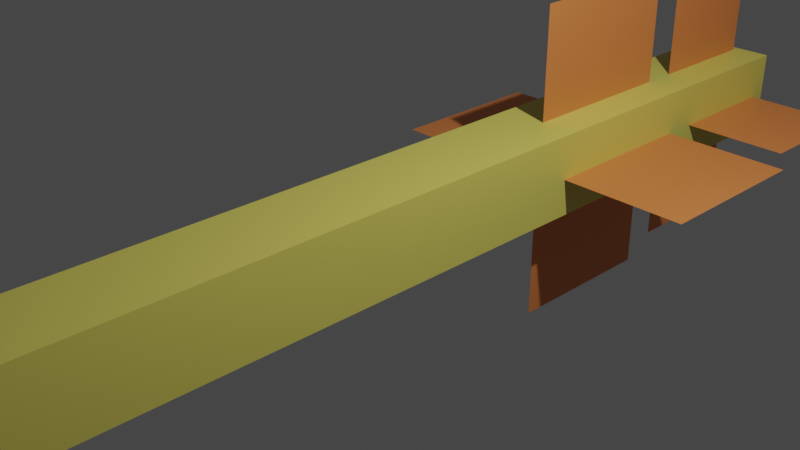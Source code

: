 # Source: arrow.blend  (saved by Blender 2.82.7; exported with 4.5.12 LTS)
import bpy
from mathutils import Matrix  # noqa: F401  (used for matrix-valued properties, if any)

bpy.ops.wm.read_factory_settings(use_empty=True)
scene = bpy.context.scene
scene.name = 'Scene'

# ---- collections
col_head = bpy.data.collections.new('head'); scene.collection.children.link(col_head)
col_stick = bpy.data.collections.new('stick'); scene.collection.children.link(col_stick)
col_the_things_in_the_back = bpy.data.collections.new('the things in the back'); scene.collection.children.link(col_the_things_in_the_back)
col_the_things_in_the_back_001 = bpy.data.collections.new('the things in the back.001'); scene.collection.children.link(col_the_things_in_the_back_001)

# ---- materials (node trees are filled in below, after node groups)
mat_material = bpy.data.materials.new('Material')
mat_material.alpha_threshold = 0.0
mat_material.use_transparent_shadow = False
mat_material.line_color = (0.0, 0.0, 0.0, 1.0)
mat_material_001 = bpy.data.materials.new('Material.001')
mat_material_001.use_transparent_shadow = False
mat_material_002 = bpy.data.materials.new('Material.002')
mat_material_002.use_transparent_shadow = False

# ---- material node trees
mat_material.use_nodes = True; mat_material.node_tree.nodes.clear()
_N = mat_material.node_tree.nodes; _L = mat_material.node_tree.links
n0 = _N.new('ShaderNodeOutputMaterial'); n0.name = 'Material Output'; n0.location = (300, 300)
n1 = _N.new('ShaderNodeBsdfPrincipled'); n1.name = 'Principled BSDF'; n1.location = (10, 300)
n1.distribution = 'GGX'
n1.subsurface_method = 'BURLEY'
n1.inputs[0].default_value = (0.4246, 0.01957, 0.01763, 1.0)
n1.inputs[2].default_value = 0.4
n1.inputs[3].default_value = 1.45
n1.inputs[27].default_value = (0.0, 0.0, 0.0, 1.0)
n1.inputs[28].default_value = 1.0
_L.new(n1.outputs[0], n0.inputs[0])
n0.is_active_output = True
mat_material_001.use_nodes = True; mat_material_001.node_tree.nodes.clear()
_N = mat_material_001.node_tree.nodes; _L = mat_material_001.node_tree.links
n0 = _N.new('ShaderNodeOutputMaterial'); n0.name = 'Material Output'; n0.location = (300, 300)
n1 = _N.new('ShaderNodeBsdfPrincipled'); n1.name = 'Principled BSDF'; n1.location = (10, 300)
n1.distribution = 'GGX'
n1.subsurface_method = 'BURLEY'
n1.inputs[0].default_value = (0.8, 0.7248, 0.1377, 1.0)
n1.inputs[3].default_value = 1.45
n1.inputs[27].default_value = (0.0, 0.0, 0.0, 1.0)
n1.inputs[28].default_value = 1.0
_L.new(n1.outputs[0], n0.inputs[0])
n0.is_active_output = True
mat_material_002.use_nodes = True; mat_material_002.node_tree.nodes.clear()
_N = mat_material_002.node_tree.nodes; _L = mat_material_002.node_tree.links
n0 = _N.new('ShaderNodeOutputMaterial'); n0.name = 'Material Output'; n0.location = (300, 300)
n1 = _N.new('ShaderNodeBsdfPrincipled'); n1.name = 'Principled BSDF'; n1.location = (10, 300)
n1.distribution = 'GGX'
n1.subsurface_method = 'BURLEY'
n1.inputs[0].default_value = (0.8, 0.2525, 0.06827, 1.0)
n1.inputs[3].default_value = 1.45
n1.inputs[27].default_value = (0.0, 0.0, 0.0, 1.0)
n1.inputs[28].default_value = 1.0
_L.new(n1.outputs[0], n0.inputs[0])
n0.is_active_output = True

# ---- world
world_world = bpy.data.worlds.new('World'); scene.world = world_world
world_world.use_nodes = True; world_world.node_tree.nodes.clear()
_N = world_world.node_tree.nodes; _L = world_world.node_tree.links
n0 = _N.new('ShaderNodeOutputWorld'); n0.name = 'World Output'; n0.location = (300, 300)
n1 = _N.new('ShaderNodeBackground'); n1.name = 'Background'; n1.location = (10, 300)
n1.inputs[0].default_value = (0.05088, 0.05088, 0.05088, 1.0)
_L.new(n1.outputs[0], n0.inputs[0])
n0.is_active_output = True
world_world.color = (0.05088, 0.05088, 0.05088)
world_world.use_sun_shadow = False
world_world.sun_shadow_jitter_overblur = 0.0

# ---- cameras
cam_camera = bpy.data.cameras.new('Camera')
cam_camera.clip_end = 100.0
cam_camera.ortho_scale = 7.314

# ---- lights
light_light = bpy.data.lights.new('Light', 'POINT')
light_light.transmission_factor = 0.0
light_light.energy = 1000.0
light_light.shadow_soft_size = 0.1
light_light.shadow_maximum_resolution = 0.006
light_light.use_absolute_resolution = True

# ---- meshes
me_cube = bpy.data.meshes.new('Cube')
me_cube.from_pydata([(1.0, 1.0, 1.0), (1.0, 1.0, -1.0), (0.0, -1.0, 0.0), (0.0, -1.0, 0.0), (-1.0, 1.0, 1.0), (-1.0, 1.0, -1.0), (0.0, -1.0, 0.0), (0.0, -1.0, 0.0)], [], [(0, 4, 6, 2), (3, 2, 6, 7), (7, 6, 4, 5), (5, 1, 3, 7), (1, 0, 2, 3), (5, 4, 0, 1)])
_uv = me_cube.uv_layers.new(name='UVMap')
_uv.uv.foreach_set('vector', [0.625, 0.5, 0.875, 0.5, 0.875, 0.75, 0.625, 0.75, 0.375, 0.75, 0.625, 0.75, 0.625, 1.0, 0.375, 1.0, 0.375, 0.0, 0.625, 0.0, 0.625, 0.25, 0.375, 0.25, 0.125, 0.5, 0.375, 0.5, 0.375, 0.75, 0.125, 0.75, 0.375, 0.5, 0.625, 0.5, 0.625, 0.75, 0.375, 0.75, 0.375, 0.25, 0.625, 0.25, 0.625, 0.5, 0.375, 0.5])
me_cube.materials.append(mat_material)
me_cube.use_remesh_preserve_volume = False
me_cube.use_remesh_preserve_attributes = False
me_cube.use_mirror_vertex_groups = False
me_cube.update()
me_cube_001 = bpy.data.meshes.new('Cube.001')
me_cube_001.from_pydata([(-1.0, -1.0, -1.0), (-1.0, -1.0, 1.0), (-1.0, 1.0, -1.0), (-1.0, 1.0, 1.0), (1.0, -1.0, -1.0), (1.0, -1.0, 1.0), (1.0, 1.0, -1.0), (1.0, 1.0, 1.0)], [], [(0, 1, 3, 2), (2, 3, 7, 6), (6, 7, 5, 4), (4, 5, 1, 0), (2, 6, 4, 0), (7, 3, 1, 5)])
_uv = me_cube_001.uv_layers.new(name='UVMap')
_uv.uv.foreach_set('vector', [0.375, 0.0, 0.625, 0.0, 0.625, 0.25, 0.375, 0.25, 0.375, 0.25, 0.625, 0.25, 0.625, 0.5, 0.375, 0.5, 0.375, 0.5, 0.625, 0.5, 0.625, 0.75, 0.375, 0.75, 0.375, 0.75, 0.625, 0.75, 0.625, 1.0, 0.375, 1.0, 0.125, 0.5, 0.375, 0.5, 0.375, 0.75, 0.125, 0.75, 0.625, 0.5, 0.875, 0.5, 0.875, 0.75, 0.625, 0.75])
me_cube_001.materials.append(mat_material_001)
me_cube_001.use_remesh_fix_poles = True
me_cube_001.use_remesh_preserve_attributes = False
me_cube_001.use_mirror_vertex_groups = False
me_cube_001.update()
me_plane = bpy.data.meshes.new('Plane')
me_plane.from_pydata([(-1.0, -1.0, 0.0), (1.0, -1.0, 0.0), (-1.0, 1.0, 0.0), (1.0, 1.0, 0.0)], [], [(0, 1, 3, 2)])
_uv = me_plane.uv_layers.new(name='UVMap')
_uv.uv.foreach_set('vector', [0.0, 0.0, 1.0, 0.0, 1.0, 1.0, 0.0, 1.0])
me_plane.materials.append(mat_material_002)
me_plane.use_remesh_fix_poles = True
me_plane.use_remesh_preserve_attributes = False
me_plane.use_mirror_vertex_groups = False
me_plane.update()
me_plane_001 = bpy.data.meshes.new('Plane.001')
me_plane_001.from_pydata([(-1.0, -1.0, 0.0), (1.0, -1.0, 0.0), (-1.0, 1.0, 0.0), (1.0, 1.0, 0.0)], [], [(0, 1, 3, 2)])
_uv = me_plane_001.uv_layers.new(name='UVMap')
_uv.uv.foreach_set('vector', [0.0, 0.0, 1.0, 0.0, 1.0, 1.0, 0.0, 1.0])
me_plane_001.materials.append(mat_material_002)
me_plane_001.use_remesh_fix_poles = True
me_plane_001.use_remesh_preserve_attributes = False
me_plane_001.use_mirror_vertex_groups = False
me_plane_001.update()
me_plane_002 = bpy.data.meshes.new('Plane.002')
me_plane_002.from_pydata([(-1.0, -1.0, 0.0), (1.0, -1.0, 0.0), (-1.0, 1.0, 0.0), (1.0, 1.0, 0.0)], [], [(0, 1, 3, 2)])
_uv = me_plane_002.uv_layers.new(name='UVMap')
_uv.uv.foreach_set('vector', [0.0, 0.0, 1.0, 0.0, 1.0, 1.0, 0.0, 1.0])
me_plane_002.materials.append(mat_material_002)
me_plane_002.use_remesh_fix_poles = True
me_plane_002.use_remesh_preserve_attributes = False
me_plane_002.use_mirror_vertex_groups = False
me_plane_002.update()
me_plane_003 = bpy.data.meshes.new('Plane.003')
me_plane_003.from_pydata([(-1.0, -1.0, 0.0), (1.0, -1.0, 0.0), (-1.0, 1.0, 0.0), (1.0, 1.0, 0.0)], [], [(0, 1, 3, 2)])
_uv = me_plane_003.uv_layers.new(name='UVMap')
_uv.uv.foreach_set('vector', [0.0, 0.0, 1.0, 0.0, 1.0, 1.0, 0.0, 1.0])
me_plane_003.materials.append(mat_material_002)
me_plane_003.use_remesh_fix_poles = True
me_plane_003.use_remesh_preserve_attributes = False
me_plane_003.use_mirror_vertex_groups = False
me_plane_003.update()
me_plane_004 = bpy.data.meshes.new('Plane.004')
me_plane_004.from_pydata([(2.84, -0.9671, -0.06728), (0.8404, -0.9671, -0.07838), (2.84, 1.033, -0.06728), (0.8404, 1.033, -0.07838)], [], [(0, 1, 3, 2)])
_uv = me_plane_004.uv_layers.new(name='UVMap')
_uv.uv.foreach_set('vector', [0.0, 0.0, 1.0, 0.0, 1.0, 1.0, 0.0, 1.0])
me_plane_004.materials.append(mat_material_002)
me_plane_004.use_remesh_fix_poles = True
me_plane_004.use_remesh_preserve_attributes = False
me_plane_004.use_mirror_vertex_groups = False
me_plane_004.update()
me_plane_005 = bpy.data.meshes.new('Plane.005')
me_plane_005.from_pydata([(3.494, -0.9554, -0.09314), (1.494, -0.9554, -0.1042), (3.494, 1.045, -0.09314), (1.494, 1.045, -0.1042)], [], [(0, 1, 3, 2)])
_uv = me_plane_005.uv_layers.new(name='UVMap')
_uv.uv.foreach_set('vector', [0.0, 0.0, 1.0, 0.0, 1.0, 1.0, 0.0, 1.0])
me_plane_005.materials.append(mat_material_002)
me_plane_005.use_remesh_fix_poles = True
me_plane_005.use_remesh_preserve_attributes = False
me_plane_005.use_mirror_vertex_groups = False
me_plane_005.update()
me_plane_006 = bpy.data.meshes.new('Plane.006')
me_plane_006.from_pydata([(-0.9573, -0.9671, -0.1076), (-2.957, -0.9671, -0.1187), (-0.9573, 1.033, -0.1076), (-2.957, 1.033, -0.1187)], [], [(0, 1, 3, 2)])
_uv = me_plane_006.uv_layers.new(name='UVMap')
_uv.uv.foreach_set('vector', [0.0, 0.0, 1.0, 0.0, 1.0, 1.0, 0.0, 1.0])
me_plane_006.materials.append(mat_material_002)
me_plane_006.use_remesh_fix_poles = True
me_plane_006.use_remesh_preserve_attributes = False
me_plane_006.use_mirror_vertex_groups = False
me_plane_006.update()
me_plane_007 = bpy.data.meshes.new('Plane.007')
me_plane_007.from_pydata([(-1.652, -0.9554, -0.1478), (-3.652, -0.9554, -0.1589), (-1.652, 1.045, -0.1478), (-3.652, 1.045, -0.1589)], [], [(0, 1, 3, 2)])
_uv = me_plane_007.uv_layers.new(name='UVMap')
_uv.uv.foreach_set('vector', [0.0, 0.0, 1.0, 0.0, 1.0, 1.0, 0.0, 1.0])
me_plane_007.materials.append(mat_material_002)
me_plane_007.use_remesh_fix_poles = True
me_plane_007.use_remesh_preserve_attributes = False
me_plane_007.use_mirror_vertex_groups = False
me_plane_007.update()

# ---- objects
ob_cube = bpy.data.objects.new('Cube', me_cube)
ob_light = bpy.data.objects.new('Light', light_light)
ob_camera = bpy.data.objects.new('Camera', cam_camera)
ob_cube_001 = bpy.data.objects.new('Cube.001', me_cube_001)
ob_plane = bpy.data.objects.new('Plane', me_plane)
ob_plane_001 = bpy.data.objects.new('Plane.001', me_plane_001)
ob_plane_002 = bpy.data.objects.new('Plane.002', me_plane_002)
ob_plane_003 = bpy.data.objects.new('Plane.003', me_plane_003)
ob_plane_004 = bpy.data.objects.new('Plane.004', me_plane_004)
ob_plane_005 = bpy.data.objects.new('Plane.005', me_plane_005)
ob_plane_006 = bpy.data.objects.new('Plane.006', me_plane_006)
ob_plane_007 = bpy.data.objects.new('Plane.007', me_plane_007)

# ---- transforms, parenting, visibility, modifiers, constraints
ob_cube.location = (0.0, -6.953, 0.0)
ob_cube.scale = (0.6582, 1.312, 0.6656)
ob_cube.lock_rotations_4d = False
ob_cube.empty_display_type = 'ARROWS'
ob_cube.lineart.crease_threshold = 0.0
ob_light.location = (4.076, 1.005, 5.904)
ob_light.rotation_euler = (0.6503, 0.05522, 1.866)
ob_light.lock_rotations_4d = False
ob_light.empty_display_type = 'ARROWS'
ob_light.color = (0.0, 0.0, 0.0, 0.0)
ob_light.lineart.crease_threshold = 0.0
ob_camera.location = (7.359, -6.926, 4.958)
ob_camera.rotation_euler = (1.109, 0.0, 0.8149)
ob_camera.lock_rotations_4d = False
ob_camera.empty_display_type = 'ARROWS'
ob_camera.color = (0.0, 0.0, 0.0, 0.0)
ob_camera.display_type = 'WIRE'
ob_camera.lineart.crease_threshold = 0.0
ob_cube_001.location = (0.0, 0.0, 0.0)
ob_cube_001.scale = (0.484, 6.129, 0.484)
ob_cube_001.lineart.crease_threshold = 0.0
ob_plane.location = (0.05414, 3.138, 0.8277)
ob_plane.rotation_euler = (-0.0, 1.571, -0.0)
ob_plane.lineart.crease_threshold = 0.0
ob_plane_001.location = (0.05414, 5.282, 0.8277)
ob_plane_001.rotation_euler = (-0.0, 1.571, -0.0)
ob_plane_001.scale = (0.7379, 0.7379, 0.7379)
ob_plane_001.lineart.crease_threshold = 0.0
ob_plane_002.location = (0.994, 3.039, -0.03847)
ob_plane_002.lineart.crease_threshold = 0.0
ob_plane_003.location = (0.994, 5.184, -0.03847)
ob_plane_003.scale = (0.7379, 0.7379, 0.7379)
ob_plane_003.lineart.crease_threshold = 0.0
ob_plane_004.location = (0.05414, 3.138, 0.8277)
ob_plane_004.rotation_euler = (-0.0, 1.571, -0.0)
ob_plane_004.lineart.crease_threshold = 0.0
ob_plane_005.location = (0.05414, 5.282, 0.8277)
ob_plane_005.rotation_euler = (-0.0, 1.571, -0.0)
ob_plane_005.scale = (0.7379, 0.7379, 0.7379)
ob_plane_005.lineart.crease_threshold = 0.0
ob_plane_006.location = (0.994, 3.039, -0.03847)
ob_plane_006.lineart.crease_threshold = 0.0
ob_plane_007.location = (0.994, 5.184, -0.03847)
ob_plane_007.scale = (0.7379, 0.7379, 0.7379)
ob_plane_007.lineart.crease_threshold = 0.0

# ---- collection membership
col_head.objects.link(ob_cube)
col_head.objects.link(ob_light)
col_head.objects.link(ob_camera)
col_stick.objects.link(ob_cube_001)
col_the_things_in_the_back.objects.link(ob_plane)
col_the_things_in_the_back.objects.link(ob_plane_001)
col_the_things_in_the_back.objects.link(ob_plane_002)
col_the_things_in_the_back.objects.link(ob_plane_003)
col_the_things_in_the_back_001.objects.link(ob_plane_004)
col_the_things_in_the_back_001.objects.link(ob_plane_005)
col_the_things_in_the_back_001.objects.link(ob_plane_006)
col_the_things_in_the_back_001.objects.link(ob_plane_007)

# ---- scene / render settings (as saved in the file)
scene.camera = ob_camera
scene.frame_start = 1; scene.frame_end = 250; scene.frame_set(80)
scene.render.engine = 'BLENDER_EEVEE_NEXT'
scene.cycles.use_denoising = False
scene.cycles.samples = 128
scene.cycles.sampling_pattern = 'TABULATED_SOBOL'
scene.cycles.use_adaptive_sampling = False
scene.cycles.use_light_tree = False
scene.view_settings.view_transform = 'Filmic'
bpy.context.view_layer.update()
